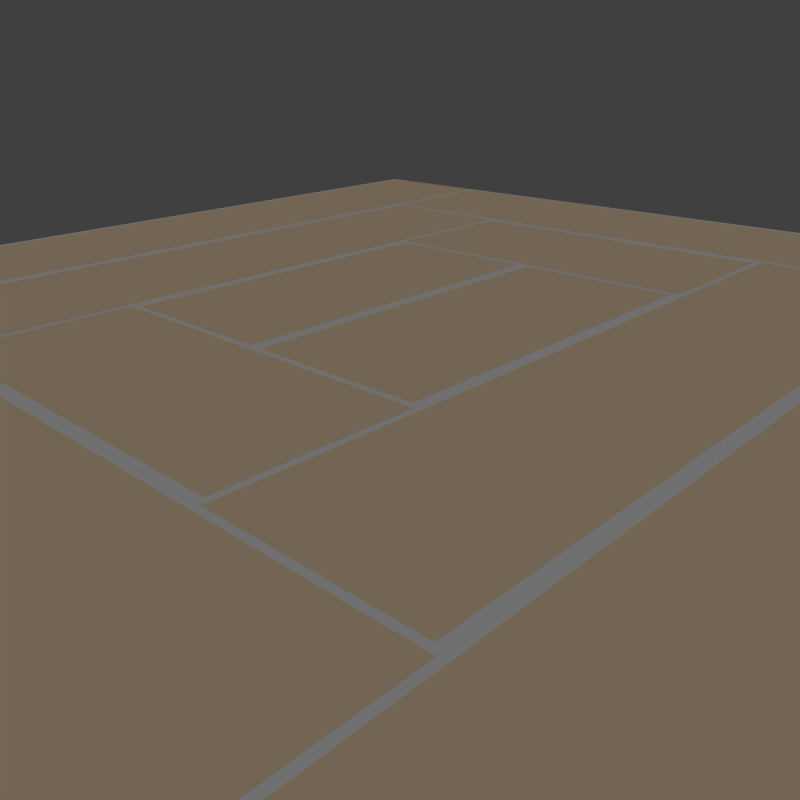 # Source: tatami.blend  (saved by Blender 2.71.0; exported with 4.5.12 LTS)
import bpy
from mathutils import Matrix  # noqa: F401  (used for matrix-valued properties, if any)

bpy.ops.wm.read_factory_settings(use_empty=True)
scene = bpy.context.scene
scene.name = 'Scene'

# ---- collections
col_collection_1 = bpy.data.collections.new('Collection 1'); scene.collection.children.link(col_collection_1)

# ---- materials (node trees are filled in below, after node groups)
mat_tatami = bpy.data.materials.new('tatami')
mat_tatami.alpha_threshold = 0.0
mat_tatami.use_transparent_shadow = False
mat_tatami.preview_render_type = 'FLAT'
mat_tatami.diffuse_color = (0.8388, 0.6445, 0.4287, 1.0)
mat_tatami.roughness = 0.5
mat_tatami.specular_intensity = 0.1
mat_tatami.line_color = (0.0, 0.0, 0.0, 1.0)
mat_border5 = bpy.data.materials.new('border5')
mat_border5.alpha_threshold = 0.0
mat_border5.use_transparent_shadow = False
mat_border5.preview_render_type = 'FLAT'
mat_border5.roughness = 0.5
mat_border5.specular_intensity = 0.0
mat_border5.line_color = (0.0, 0.0, 0.0, 1.0)
mat_border = bpy.data.materials.new('border')
mat_border.alpha_threshold = 0.0
mat_border.use_transparent_shadow = False
mat_border.preview_render_type = 'FLAT'
mat_border.roughness = 0.5
mat_border.specular_intensity = 0.0
mat_border.line_color = (0.0, 0.0, 0.0, 1.0)
mat_border2 = bpy.data.materials.new('border2')
mat_border2.alpha_threshold = 0.0
mat_border2.use_transparent_shadow = False
mat_border2.preview_render_type = 'FLAT'
mat_border2.roughness = 0.5
mat_border2.specular_intensity = 0.0
mat_border2.line_color = (0.0, 0.0, 0.0, 1.0)
mat_border3 = bpy.data.materials.new('border3')
mat_border3.alpha_threshold = 0.0
mat_border3.use_transparent_shadow = False
mat_border3.preview_render_type = 'FLAT'
mat_border3.roughness = 0.5
mat_border3.specular_intensity = 0.0
mat_border3.line_color = (0.0, 0.0, 0.0, 1.0)
mat_border4 = bpy.data.materials.new('border4')
mat_border4.alpha_threshold = 0.0
mat_border4.use_transparent_shadow = False
mat_border4.preview_render_type = 'FLAT'
mat_border4.roughness = 0.5
mat_border4.specular_intensity = 0.0
mat_border4.line_color = (0.0, 0.0, 0.0, 1.0)
mat_border7 = bpy.data.materials.new('border7')
mat_border7.alpha_threshold = 0.0
mat_border7.use_transparent_shadow = False
mat_border7.preview_render_type = 'FLAT'
mat_border7.diffuse_color = (0.0578, 0.0578, 0.0578, 1.0)
mat_border7.roughness = 0.5
mat_border7.specular_intensity = 0.0
mat_border7.line_color = (0.0, 0.0, 0.0, 1.0)
mat_border6 = bpy.data.materials.new('border6')
mat_border6.alpha_threshold = 0.0
mat_border6.use_transparent_shadow = False
mat_border6.preview_render_type = 'FLAT'
mat_border6.roughness = 0.5
mat_border6.specular_intensity = 0.0
mat_border6.line_color = (0.0, 0.0, 0.0, 1.0)
mat_border8 = bpy.data.materials.new('border8')
mat_border8.alpha_threshold = 0.0
mat_border8.use_transparent_shadow = False
mat_border8.preview_render_type = 'FLAT'
mat_border8.roughness = 0.5
mat_border8.specular_intensity = 0.0
mat_border8.line_color = (0.0, 0.0, 0.0, 1.0)
mat_border9 = bpy.data.materials.new('border9')
mat_border9.alpha_threshold = 0.0
mat_border9.use_transparent_shadow = False
mat_border9.preview_render_type = 'FLAT'
mat_border9.roughness = 0.5
mat_border9.specular_intensity = 0.0
mat_border9.line_color = (0.0, 0.0, 0.0, 1.0)

# ---- material node trees

# ---- world
world_world = bpy.data.worlds.new('World'); scene.world = world_world
world_world.color = (0.05088, 0.05088, 0.05088)
world_world.use_sun_shadow = False
world_world.sun_shadow_jitter_overblur = 0.0
world_world.cycles.sampling_method = 'MANUAL'
world_world.cycles.sample_map_resolution = 256
world_world.light_settings.ao_factor = 0.5

# ---- cameras
cam_camera_001 = bpy.data.cameras.new('Camera.001')
cam_camera_001.clip_end = 100.0
cam_camera_001.lens = 35.0
cam_camera_001.sensor_width = 32.0
cam_camera_001.sensor_height = 18.0
cam_camera_001.ortho_scale = 7.314
cam_camera_001.dof.focus_distance = 0.0
cam_camera_001.dof.aperture_fstop = 128.0
cam_camera = bpy.data.cameras.new('Camera')
cam_camera.clip_end = 100.0
cam_camera.lens = 35.0
cam_camera.sensor_width = 32.0
cam_camera.sensor_height = 18.0
cam_camera.ortho_scale = 7.314
cam_camera.dof.focus_distance = 0.0
cam_camera.dof.aperture_fstop = 128.0

# ---- lights
light_sun = bpy.data.lights.new('Sun', 'SUN')
light_sun.transmission_factor = 0.0
light_sun.angle = 0.1993
light_sun.energy = 1.0
light_sun.shadow_buffer_clip_start = 0.5
light_sun.shadow_soft_size = 0.1
light_sun.shadow_cascade_max_distance = 1000.0
light_sun.cycles.use_multiple_importance_sampling = False

# ---- meshes
me_plane_002 = bpy.data.meshes.new('Plane.002')
me_plane_002.from_pydata([(-0.1881, -1.0, -4.398e-08), (-0.1881, 1.0, -7.523e-08), (-0.1131, -1.0, -4.398e-08), (-0.1131, 1.0, -7.523e-08), (0.2619, -1.0, 0.0), (0.2619, 1.0, 0.0), (0.3369, -1.0, 0.0), (0.3369, 1.0, 0.0), (0.1869, -1.0, 0.0), (0.1869, 1.0, 0.0), (0.2619, -1.0, 0.0), (0.2619, 1.0, 0.0), (0.1119, -1.0, 0.0), (0.1119, 1.0, 0.0), (0.1869, -1.0, 0.0), (0.1869, 1.0, 0.0), (0.03691, -1.0, 0.0), (0.03691, 1.0, 0.0), (0.1119, -1.0, 0.0), (0.1119, 1.0, 0.0), (-0.03809, -1.0, 0.0), (-0.03809, 1.0, 0.0), (0.03691, -1.0, 0.0), (0.03691, 1.0, 0.0), (-0.1131, -1.0, 0.0), (-0.1131, 1.0, 0.0), (-0.03809, -1.0, 0.0), (-0.03809, 1.0, 0.0), (-0.2631, -1.0, 1.863e-09), (-0.2631, 1.0, -2.794e-08), (-0.1881, -1.0, 1.863e-09), (-0.1881, 1.0, -2.794e-08), (-0.3381, -1.0, 1.863e-09), (-0.3381, 1.0, -2.794e-08), (-0.2631, -1.0, 1.863e-09), (-0.2631, 1.0, -2.794e-08)], [], [(1, 0, 2, 3), (5, 4, 6, 7), (9, 8, 10, 11), (13, 12, 14, 15), (17, 16, 18, 19), (21, 20, 22, 23), (25, 24, 26, 27), (29, 28, 30, 31), (33, 32, 34, 35)])
me_plane_002.polygons.foreach_set('material_index', [6, 2, 3, 4, 5, 1, 7, 8, 9])
_uv = me_plane_002.uv_layers.new(name='UVMap')
_uv.uv.foreach_set('vector', [5.743, 0.9888, -4.743, 0.9889, -4.743, 0.001817, 5.743, 0.001726, 5.743, 0.9888, -4.743, 0.9889, -4.743, 0.001817, 5.743, 0.001726, 5.743, 0.9888, -4.743, 0.9889, -4.743, 0.001817, 5.743, 0.001726, 5.743, 0.9888, -4.743, 0.9889, -4.743, 0.001817, 5.743, 0.001726, 5.743, 0.9888, -4.743, 0.9889, -4.743, 0.001817, 5.743, 0.001726, 5.743, 0.9888, -4.743, 0.9889, -4.743, 0.001817, 5.743, 0.001726, 5.743, 0.9888, -4.743, 0.9889, -4.743, 0.001817, 5.743, 0.001726, 5.743, 0.9888, -4.743, 0.9889, -4.743, 0.001817, 5.743, 0.001726, 5.743, 0.9888, -4.743, 0.9889, -4.743, 0.001817, 5.743, 0.001726])
me_plane_002.materials.append(mat_tatami)
me_plane_002.materials.append(mat_border5)
me_plane_002.materials.append(mat_border)
me_plane_002.materials.append(mat_border2)
me_plane_002.materials.append(mat_border3)
me_plane_002.materials.append(mat_border4)
me_plane_002.materials.append(mat_border7)
me_plane_002.materials.append(mat_border6)
me_plane_002.materials.append(mat_border8)
me_plane_002.materials.append(mat_border9)
me_plane_002.use_remesh_preserve_volume = False
me_plane_002.use_remesh_preserve_attributes = False
me_plane_002.use_mirror_vertex_groups = False
me_plane_002.update()
me_plane_034 = bpy.data.meshes.new('Plane.034')
me_plane_034.from_pydata([(-1.0, -1.0, 0.0), (1.0, -1.0, 0.0), (-1.0, 1.0, 0.0), (1.0, 1.0, 0.0), (1.075, -1.0, 0.0), (1.075, 1.0, 0.0), (-1.075, -1.0, 0.0), (-1.075, 1.0, 0.0)], [], [(0, 1, 3, 2), (3, 1, 4, 5), (0, 2, 7, 6)])
me_plane_034.polygons.foreach_set('material_index', [0, 1, 1])
_uv = me_plane_034.uv_layers.new(name='UVMap')
_uv.uv.foreach_set('vector', [0.0001001, 9.998e-05, 0.9999, 0.0001, 0.9999, 0.9999, 9.998e-05, 0.9999, 5.743, 0.9888, -4.743, 0.9889, -4.743, 0.001817, 5.743, 0.001726, 5.743, 0.9888, -4.743, 0.9889, -4.743, 0.001817, 5.743, 0.001726])
me_plane_034.materials.append(mat_tatami)
me_plane_034.materials.append(mat_border)
me_plane_034.use_remesh_preserve_volume = False
me_plane_034.use_remesh_preserve_attributes = False
me_plane_034.use_mirror_vertex_groups = False
me_plane_034.update()
me_plane_033 = bpy.data.meshes.new('Plane.033')
me_plane_033.from_pydata([(-1.0, -1.0, 0.0), (1.0, -1.0, 0.0), (-1.0, 1.0, 0.0), (1.0, 1.0, 0.0), (1.075, -1.0, 0.0), (1.075, 1.0, 0.0), (-1.075, -1.0, 0.0), (-1.075, 1.0, 0.0)], [], [(0, 1, 3, 2), (3, 1, 4, 5), (0, 2, 7, 6)])
me_plane_033.polygons.foreach_set('material_index', [0, 1, 1])
_uv = me_plane_033.uv_layers.new(name='UVMap')
_uv.uv.foreach_set('vector', [0.0001001, 9.998e-05, 0.9999, 0.0001, 0.9999, 0.9999, 9.998e-05, 0.9999, 5.743, 0.9888, -4.743, 0.9889, -4.743, 0.001817, 5.743, 0.001726, 5.743, 0.9888, -4.743, 0.9889, -4.743, 0.001817, 5.743, 0.001726])
me_plane_033.materials.append(mat_tatami)
me_plane_033.materials.append(mat_border)
me_plane_033.use_remesh_preserve_volume = False
me_plane_033.use_remesh_preserve_attributes = False
me_plane_033.use_mirror_vertex_groups = False
me_plane_033.update()
me_plane_032 = bpy.data.meshes.new('Plane.032')
me_plane_032.from_pydata([(-1.0, -1.0, 0.0), (1.0, -1.0, 0.0), (-1.0, 1.0, 0.0), (1.0, 1.0, 0.0), (1.075, -1.0, 0.0), (1.075, 1.0, 0.0), (-1.075, -1.0, 0.0), (-1.075, 1.0, 0.0)], [], [(0, 1, 3, 2), (3, 1, 4, 5), (0, 2, 7, 6)])
me_plane_032.polygons.foreach_set('material_index', [0, 1, 1])
_uv = me_plane_032.uv_layers.new(name='UVMap')
_uv.uv.foreach_set('vector', [0.0001001, 9.998e-05, 0.9999, 0.0001, 0.9999, 0.9999, 9.998e-05, 0.9999, 5.743, 0.9888, -4.743, 0.9889, -4.743, 0.001817, 5.743, 0.001726, 5.743, 0.9888, -4.743, 0.9889, -4.743, 0.001817, 5.743, 0.001726])
me_plane_032.materials.append(mat_tatami)
me_plane_032.materials.append(mat_border)
me_plane_032.use_remesh_preserve_volume = False
me_plane_032.use_remesh_preserve_attributes = False
me_plane_032.use_mirror_vertex_groups = False
me_plane_032.update()
me_plane_031 = bpy.data.meshes.new('Plane.031')
me_plane_031.from_pydata([(-1.0, -1.0, 0.0), (1.0, -1.0, 0.0), (-1.0, 1.0, 0.0), (1.0, 1.0, 0.0), (1.075, -1.0, 0.0), (1.075, 1.0, 0.0), (-1.075, -1.0, 0.0), (-1.075, 1.0, 0.0)], [], [(0, 1, 3, 2), (3, 1, 4, 5), (0, 2, 7, 6)])
me_plane_031.polygons.foreach_set('material_index', [0, 1, 1])
_uv = me_plane_031.uv_layers.new(name='UVMap')
_uv.uv.foreach_set('vector', [0.0001001, 9.998e-05, 0.9999, 0.0001, 0.9999, 0.9999, 9.998e-05, 0.9999, 5.743, 0.9888, -4.743, 0.9889, -4.743, 0.001817, 5.743, 0.001726, 5.743, 0.9888, -4.743, 0.9889, -4.743, 0.001817, 5.743, 0.001726])
me_plane_031.materials.append(mat_tatami)
me_plane_031.materials.append(mat_border)
me_plane_031.use_remesh_preserve_volume = False
me_plane_031.use_remesh_preserve_attributes = False
me_plane_031.use_mirror_vertex_groups = False
me_plane_031.update()
me_plane_030 = bpy.data.meshes.new('Plane.030')
me_plane_030.from_pydata([(-1.0, -1.0, 0.0), (1.0, -1.0, 0.0), (-1.0, 1.0, 0.0), (1.0, 1.0, 0.0), (1.075, -1.0, 0.0), (1.075, 1.0, 0.0), (-1.075, -1.0, 0.0), (-1.075, 1.0, 0.0)], [], [(0, 1, 3, 2), (3, 1, 4, 5), (0, 2, 7, 6)])
me_plane_030.polygons.foreach_set('material_index', [0, 1, 1])
_uv = me_plane_030.uv_layers.new(name='UVMap')
_uv.uv.foreach_set('vector', [0.0001001, 9.998e-05, 0.9999, 0.0001, 0.9999, 0.9999, 9.998e-05, 0.9999, 5.743, 0.9888, -4.743, 0.9889, -4.743, 0.001817, 5.743, 0.001726, 5.743, 0.9888, -4.743, 0.9889, -4.743, 0.001817, 5.743, 0.001726])
me_plane_030.materials.append(mat_tatami)
me_plane_030.materials.append(mat_border)
me_plane_030.use_remesh_preserve_volume = False
me_plane_030.use_remesh_preserve_attributes = False
me_plane_030.use_mirror_vertex_groups = False
me_plane_030.update()
me_plane_029 = bpy.data.meshes.new('Plane.029')
me_plane_029.from_pydata([(-1.0, -1.0, 0.0), (1.0, -1.0, 0.0), (-1.0, 1.0, 0.0), (1.0, 1.0, 0.0), (1.075, -1.0, 0.0), (1.075, 1.0, 0.0), (-1.075, -1.0, 0.0), (-1.075, 1.0, 0.0)], [], [(0, 1, 3, 2), (3, 1, 4, 5), (0, 2, 7, 6)])
me_plane_029.polygons.foreach_set('material_index', [0, 1, 1])
_uv = me_plane_029.uv_layers.new(name='UVMap')
_uv.uv.foreach_set('vector', [0.0001001, 9.998e-05, 0.9999, 0.0001, 0.9999, 0.9999, 9.998e-05, 0.9999, 5.743, 0.9888, -4.743, 0.9889, -4.743, 0.001817, 5.743, 0.001726, 5.743, 0.9888, -4.743, 0.9889, -4.743, 0.001817, 5.743, 0.001726])
me_plane_029.materials.append(mat_tatami)
me_plane_029.materials.append(mat_border)
me_plane_029.use_remesh_preserve_volume = False
me_plane_029.use_remesh_preserve_attributes = False
me_plane_029.use_mirror_vertex_groups = False
me_plane_029.update()
me_plane_028 = bpy.data.meshes.new('Plane.028')
me_plane_028.from_pydata([(-1.0, -1.0, 0.0), (1.0, -1.0, 0.0), (-1.0, 1.0, 0.0), (1.0, 1.0, 0.0), (1.075, -1.0, 0.0), (1.075, 1.0, 0.0), (-1.075, -1.0, 0.0), (-1.075, 1.0, 0.0)], [], [(0, 1, 3, 2), (3, 1, 4, 5), (0, 2, 7, 6)])
me_plane_028.polygons.foreach_set('material_index', [0, 1, 1])
_uv = me_plane_028.uv_layers.new(name='UVMap')
_uv.uv.foreach_set('vector', [0.0001001, 9.998e-05, 0.9999, 0.0001, 0.9999, 0.9999, 9.998e-05, 0.9999, 5.743, 0.9888, -4.743, 0.9889, -4.743, 0.001817, 5.743, 0.001726, 5.743, 0.9888, -4.743, 0.9889, -4.743, 0.001817, 5.743, 0.001726])
me_plane_028.materials.append(mat_tatami)
me_plane_028.materials.append(mat_border)
me_plane_028.use_remesh_preserve_volume = False
me_plane_028.use_remesh_preserve_attributes = False
me_plane_028.use_mirror_vertex_groups = False
me_plane_028.update()
me_plane_027 = bpy.data.meshes.new('Plane.027')
me_plane_027.from_pydata([(-1.0, -1.0, 0.0), (1.0, -1.0, 0.0), (-1.0, 1.0, 0.0), (1.0, 1.0, 0.0), (1.075, -1.0, 0.0), (1.075, 1.0, 0.0), (-1.075, -1.0, 0.0), (-1.075, 1.0, 0.0)], [], [(0, 1, 3, 2), (3, 1, 4, 5), (0, 2, 7, 6)])
me_plane_027.polygons.foreach_set('material_index', [0, 1, 1])
_uv = me_plane_027.uv_layers.new(name='UVMap')
_uv.uv.foreach_set('vector', [0.0001001, 9.998e-05, 0.9999, 0.0001, 0.9999, 0.9999, 9.998e-05, 0.9999, 5.743, 0.9888, -4.743, 0.9889, -4.743, 0.001817, 5.743, 0.001726, 5.743, 0.9888, -4.743, 0.9889, -4.743, 0.001817, 5.743, 0.001726])
me_plane_027.materials.append(mat_tatami)
me_plane_027.materials.append(mat_border)
me_plane_027.use_remesh_preserve_volume = False
me_plane_027.use_remesh_preserve_attributes = False
me_plane_027.use_mirror_vertex_groups = False
me_plane_027.update()
me_plane_026 = bpy.data.meshes.new('Plane.026')
me_plane_026.from_pydata([(-1.0, -1.0, 0.0), (1.0, -1.0, 0.0), (-1.0, 1.0, 0.0), (1.0, 1.0, 0.0), (1.075, -1.0, 0.0), (1.075, 1.0, 0.0), (-1.075, -1.0, 0.0), (-1.075, 1.0, 0.0)], [], [(0, 1, 3, 2), (3, 1, 4, 5), (0, 2, 7, 6)])
me_plane_026.polygons.foreach_set('material_index', [0, 1, 1])
_uv = me_plane_026.uv_layers.new(name='UVMap')
_uv.uv.foreach_set('vector', [0.0001001, 9.998e-05, 0.9999, 0.0001, 0.9999, 0.9999, 9.998e-05, 0.9999, 5.743, 0.9888, -4.743, 0.9889, -4.743, 0.001817, 5.743, 0.001726, 5.743, 0.9888, -4.743, 0.9889, -4.743, 0.001817, 5.743, 0.001726])
me_plane_026.materials.append(mat_tatami)
me_plane_026.materials.append(mat_border)
me_plane_026.use_remesh_preserve_volume = False
me_plane_026.use_remesh_preserve_attributes = False
me_plane_026.use_mirror_vertex_groups = False
me_plane_026.update()
me_plane_025 = bpy.data.meshes.new('Plane.025')
me_plane_025.from_pydata([(-1.0, -1.0, 0.0), (1.0, -1.0, 0.0), (-1.0, 1.0, 0.0), (1.0, 1.0, 0.0), (1.075, -1.0, 0.0), (1.075, 1.0, 0.0), (-1.075, -1.0, 0.0), (-1.075, 1.0, 0.0)], [], [(0, 1, 3, 2), (3, 1, 4, 5), (0, 2, 7, 6)])
me_plane_025.polygons.foreach_set('material_index', [0, 1, 1])
_uv = me_plane_025.uv_layers.new(name='UVMap')
_uv.uv.foreach_set('vector', [0.0001001, 9.998e-05, 0.9999, 0.0001, 0.9999, 0.9999, 9.998e-05, 0.9999, 5.743, 0.9888, -4.743, 0.9889, -4.743, 0.001817, 5.743, 0.001726, 5.743, 0.9888, -4.743, 0.9889, -4.743, 0.001817, 5.743, 0.001726])
me_plane_025.materials.append(mat_tatami)
me_plane_025.materials.append(mat_border)
me_plane_025.use_remesh_preserve_volume = False
me_plane_025.use_remesh_preserve_attributes = False
me_plane_025.use_mirror_vertex_groups = False
me_plane_025.update()
me_plane_024 = bpy.data.meshes.new('Plane.024')
me_plane_024.from_pydata([(-1.0, -1.0, 0.0), (1.0, -1.0, 0.0), (-1.0, 1.0, 0.0), (1.0, 1.0, 0.0), (1.075, -1.0, 0.0), (1.075, 1.0, 0.0), (-1.075, -1.0, 0.0), (-1.075, 1.0, 0.0)], [], [(0, 1, 3, 2), (3, 1, 4, 5), (0, 2, 7, 6)])
me_plane_024.polygons.foreach_set('material_index', [0, 1, 1])
_uv = me_plane_024.uv_layers.new(name='UVMap')
_uv.uv.foreach_set('vector', [0.0001001, 9.998e-05, 0.9999, 0.0001, 0.9999, 0.9999, 9.998e-05, 0.9999, 5.743, 0.9888, -4.743, 0.9889, -4.743, 0.001817, 5.743, 0.001726, 5.743, 0.9888, -4.743, 0.9889, -4.743, 0.001817, 5.743, 0.001726])
me_plane_024.materials.append(mat_tatami)
me_plane_024.materials.append(mat_border)
me_plane_024.use_remesh_preserve_volume = False
me_plane_024.use_remesh_preserve_attributes = False
me_plane_024.use_mirror_vertex_groups = False
me_plane_024.update()
me_plane_023 = bpy.data.meshes.new('Plane.023')
me_plane_023.from_pydata([(-1.0, -1.0, 0.0), (1.0, -1.0, 0.0), (-1.0, 1.0, 0.0), (1.0, 1.0, 0.0), (1.075, -1.0, 0.0), (1.075, 1.0, 0.0), (-1.075, -1.0, 0.0), (-1.075, 1.0, 0.0)], [], [(0, 1, 3, 2), (3, 1, 4, 5), (0, 2, 7, 6)])
me_plane_023.polygons.foreach_set('material_index', [0, 1, 1])
_uv = me_plane_023.uv_layers.new(name='UVMap')
_uv.uv.foreach_set('vector', [0.0001001, 9.998e-05, 0.9999, 0.0001, 0.9999, 0.9999, 9.998e-05, 0.9999, 5.743, 0.9888, -4.743, 0.9889, -4.743, 0.001817, 5.743, 0.001726, 5.743, 0.9888, -4.743, 0.9889, -4.743, 0.001817, 5.743, 0.001726])
me_plane_023.materials.append(mat_tatami)
me_plane_023.materials.append(mat_border)
me_plane_023.use_remesh_preserve_volume = False
me_plane_023.use_remesh_preserve_attributes = False
me_plane_023.use_mirror_vertex_groups = False
me_plane_023.update()
me_plane_022 = bpy.data.meshes.new('Plane.022')
me_plane_022.from_pydata([(-1.0, -1.0, 0.0), (1.0, -1.0, 0.0), (-1.0, 1.0, 0.0), (1.0, 1.0, 0.0), (1.075, -1.0, 0.0), (1.075, 1.0, 0.0), (-1.075, -1.0, 0.0), (-1.075, 1.0, 0.0)], [], [(0, 1, 3, 2), (3, 1, 4, 5), (0, 2, 7, 6)])
me_plane_022.polygons.foreach_set('material_index', [0, 1, 1])
_uv = me_plane_022.uv_layers.new(name='UVMap')
_uv.uv.foreach_set('vector', [0.0001001, 9.998e-05, 0.9999, 0.0001, 0.9999, 0.9999, 9.998e-05, 0.9999, 5.743, 0.9888, -4.743, 0.9889, -4.743, 0.001817, 5.743, 0.001726, 5.743, 0.9888, -4.743, 0.9889, -4.743, 0.001817, 5.743, 0.001726])
me_plane_022.materials.append(mat_tatami)
me_plane_022.materials.append(mat_border)
me_plane_022.use_remesh_preserve_volume = False
me_plane_022.use_remesh_preserve_attributes = False
me_plane_022.use_mirror_vertex_groups = False
me_plane_022.update()
me_plane_021 = bpy.data.meshes.new('Plane.021')
me_plane_021.from_pydata([(-1.0, -1.0, 0.0), (1.0, -1.0, 0.0), (-1.0, 1.0, 0.0), (1.0, 1.0, 0.0), (1.075, -1.0, 0.0), (1.075, 1.0, 0.0), (-1.075, -1.0, 0.0), (-1.075, 1.0, 0.0)], [], [(0, 1, 3, 2), (3, 1, 4, 5), (0, 2, 7, 6)])
me_plane_021.polygons.foreach_set('material_index', [0, 1, 1])
_uv = me_plane_021.uv_layers.new(name='UVMap')
_uv.uv.foreach_set('vector', [0.0001001, 9.998e-05, 0.9999, 0.0001, 0.9999, 0.9999, 9.998e-05, 0.9999, 5.743, 0.9888, -4.743, 0.9889, -4.743, 0.001817, 5.743, 0.001726, 5.743, 0.9888, -4.743, 0.9889, -4.743, 0.001817, 5.743, 0.001726])
me_plane_021.materials.append(mat_tatami)
me_plane_021.materials.append(mat_border)
me_plane_021.use_remesh_preserve_volume = False
me_plane_021.use_remesh_preserve_attributes = False
me_plane_021.use_mirror_vertex_groups = False
me_plane_021.update()
me_plane_020 = bpy.data.meshes.new('Plane.020')
me_plane_020.from_pydata([(-1.0, -1.0, 0.0), (1.0, -1.0, 0.0), (-1.0, 1.0, 0.0), (1.0, 1.0, 0.0), (1.075, -1.0, 0.0), (1.075, 1.0, 0.0), (-1.075, -1.0, 0.0), (-1.075, 1.0, 0.0)], [], [(0, 1, 3, 2), (3, 1, 4, 5), (0, 2, 7, 6)])
me_plane_020.polygons.foreach_set('material_index', [0, 1, 1])
_uv = me_plane_020.uv_layers.new(name='UVMap')
_uv.uv.foreach_set('vector', [0.0001001, 9.998e-05, 0.9999, 0.0001, 0.9999, 0.9999, 9.998e-05, 0.9999, 5.743, 0.9888, -4.743, 0.9889, -4.743, 0.001817, 5.743, 0.001726, 5.743, 0.9888, -4.743, 0.9889, -4.743, 0.001817, 5.743, 0.001726])
me_plane_020.materials.append(mat_tatami)
me_plane_020.materials.append(mat_border)
me_plane_020.use_remesh_preserve_volume = False
me_plane_020.use_remesh_preserve_attributes = False
me_plane_020.use_mirror_vertex_groups = False
me_plane_020.update()
me_plane_019 = bpy.data.meshes.new('Plane.019')
me_plane_019.from_pydata([(-1.0, -1.0, 0.0), (1.0, -1.0, 0.0), (-1.0, 1.0, 0.0), (1.0, 1.0, 0.0), (1.075, -1.0, 0.0), (1.075, 1.0, 0.0), (-1.075, -1.0, 0.0), (-1.075, 1.0, 0.0)], [], [(0, 1, 3, 2), (3, 1, 4, 5), (0, 2, 7, 6)])
me_plane_019.polygons.foreach_set('material_index', [0, 1, 1])
_uv = me_plane_019.uv_layers.new(name='UVMap')
_uv.uv.foreach_set('vector', [0.0001001, 9.998e-05, 0.9999, 0.0001, 0.9999, 0.9999, 9.998e-05, 0.9999, 5.743, 0.9888, -4.743, 0.9889, -4.743, 0.001817, 5.743, 0.001726, 5.743, 0.9888, -4.743, 0.9889, -4.743, 0.001817, 5.743, 0.001726])
me_plane_019.materials.append(mat_tatami)
me_plane_019.materials.append(mat_border)
me_plane_019.use_remesh_preserve_volume = False
me_plane_019.use_remesh_preserve_attributes = False
me_plane_019.use_mirror_vertex_groups = False
me_plane_019.update()
me_plane_001 = bpy.data.meshes.new('Plane.001')
me_plane_001.from_pydata([(-1.0, -1.0, 0.0), (1.0, -1.0, 0.0), (-1.0, 1.0, 0.0), (1.0, 1.0, 0.0), (1.075, -1.0, 0.0), (1.075, 1.0, 0.0), (-1.075, -1.0, 0.0), (-1.075, 1.0, 0.0)], [], [(0, 1, 3, 2), (3, 1, 4, 5), (0, 2, 7, 6)])
me_plane_001.polygons.foreach_set('material_index', [0, 1, 1])
_uv = me_plane_001.uv_layers.new(name='UVMap')
_uv.uv.foreach_set('vector', [0.0001001, 9.998e-05, 0.9999, 0.0001, 0.9999, 0.9999, 9.998e-05, 0.9999, 5.743, 0.9888, -4.743, 0.9889, -4.743, 0.001817, 5.743, 0.001726, 5.743, 0.9888, -4.743, 0.9889, -4.743, 0.001817, 5.743, 0.001726])
me_plane_001.materials.append(mat_tatami)
me_plane_001.materials.append(mat_border)
me_plane_001.use_remesh_preserve_volume = False
me_plane_001.use_remesh_preserve_attributes = False
me_plane_001.use_mirror_vertex_groups = False
me_plane_001.update()
me_plane_003 = bpy.data.meshes.new('Plane.003')
me_plane_003.from_pydata([(-1.0, -1.0, 0.0), (1.0, -1.0, 0.0), (-1.0, 1.0, 0.0), (1.0, 1.0, 0.0), (1.075, -1.0, 0.0), (1.075, 1.0, 0.0), (-1.075, -1.0, 0.0), (-1.075, 1.0, 0.0)], [], [(0, 1, 3, 2), (3, 1, 4, 5), (0, 2, 7, 6)])
me_plane_003.polygons.foreach_set('material_index', [0, 1, 1])
_uv = me_plane_003.uv_layers.new(name='UVMap')
_uv.uv.foreach_set('vector', [0.0001001, 9.998e-05, 0.9999, 0.0001, 0.9999, 0.9999, 9.998e-05, 0.9999, 5.743, 0.9888, -4.743, 0.9889, -4.743, 0.001817, 5.743, 0.001726, 5.743, 0.9888, -4.743, 0.9889, -4.743, 0.001817, 5.743, 0.001726])
me_plane_003.materials.append(mat_tatami)
me_plane_003.materials.append(mat_border)
me_plane_003.use_remesh_preserve_volume = False
me_plane_003.use_remesh_preserve_attributes = False
me_plane_003.use_mirror_vertex_groups = False
me_plane_003.update()

# ---- objects
ob_camera_001 = bpy.data.objects.new('Camera.001', cam_camera_001)
ob_tatami_019 = bpy.data.objects.new('tatami.019', me_plane_002)
ob_tatami_017 = bpy.data.objects.new('tatami.017', me_plane_034)
ob_tatami_016 = bpy.data.objects.new('tatami.016', me_plane_033)
ob_tatami_015 = bpy.data.objects.new('tatami.015', me_plane_032)
ob_tatami_014 = bpy.data.objects.new('tatami.014', me_plane_031)
ob_tatami_013 = bpy.data.objects.new('tatami.013', me_plane_030)
ob_tatami_012 = bpy.data.objects.new('tatami.012', me_plane_029)
ob_tatami_011 = bpy.data.objects.new('tatami.011', me_plane_028)
ob_tatami_010 = bpy.data.objects.new('tatami.010', me_plane_027)
ob_tatami_009 = bpy.data.objects.new('tatami.009', me_plane_026)
ob_tatami_008 = bpy.data.objects.new('tatami.008', me_plane_025)
ob_tatami_007 = bpy.data.objects.new('tatami.007', me_plane_024)
ob_tatami_006 = bpy.data.objects.new('tatami.006', me_plane_023)
ob_tatami_005 = bpy.data.objects.new('tatami.005', me_plane_022)
ob_tatami_004 = bpy.data.objects.new('tatami.004', me_plane_021)
ob_tatami_003 = bpy.data.objects.new('tatami.003', me_plane_020)
ob_tatami_002 = bpy.data.objects.new('tatami.002', me_plane_019)
ob_tatami_001 = bpy.data.objects.new('tatami.001', me_plane_001)
ob_tatami = bpy.data.objects.new('tatami', me_plane_003)
ob_sun = bpy.data.objects.new('Sun', light_sun)
ob_camera = bpy.data.objects.new('Camera', cam_camera)

# ---- transforms, parenting, visibility, modifiers, constraints
ob_camera_001.location = (-13.5, -17.32, 4.583)
ob_camera_001.rotation_euler = (0.3536, 0.01098, -1.577)
ob_camera_001.lock_rotations_4d = False
ob_camera_001.empty_display_type = 'ARROWS'
ob_camera_001.color = (0.0, 0.0, 0.0, 0.0)
ob_camera_001.display_type = 'WIRE'
ob_camera_001.lineart.crease_threshold = 0.0
ob_tatami_019.location = (-10.73, -17.3, 3.166)
ob_tatami_019.rotation_euler = (0.0, -0.0, 1.571)
ob_tatami_019.scale = (1.86, 4.0, 4.129)
ob_tatami_019.lineart.crease_threshold = 0.0
ob_tatami_017.location = (0.005118, -10.0, 0.0)
ob_tatami_017.rotation_euler = (0.0, -0.0, 1.571)
ob_tatami_017.scale = (1.86, 4.0, 4.129)
ob_tatami_017.lineart.crease_threshold = 0.0
ob_tatami_016.location = (-7.995, -10.0, 0.0)
ob_tatami_016.rotation_euler = (0.0, -0.0, 1.571)
ob_tatami_016.scale = (1.86, 4.0, 4.129)
ob_tatami_016.lineart.crease_threshold = 0.0
ob_tatami_015.location = (8.005, -10.0, 0.0)
ob_tatami_015.rotation_euler = (0.0, -0.0, 1.571)
ob_tatami_015.scale = (1.86, 4.0, 4.129)
ob_tatami_015.lineart.crease_threshold = 0.0
ob_tatami_014.location = (8.005, 10.0, 0.0)
ob_tatami_014.rotation_euler = (0.0, -0.0, 1.571)
ob_tatami_014.scale = (1.86, 4.0, 4.129)
ob_tatami_014.lineart.crease_threshold = 0.0
ob_tatami_013.location = (-7.995, 10.0, 0.0)
ob_tatami_013.rotation_euler = (0.0, -0.0, 1.571)
ob_tatami_013.scale = (1.86, 4.0, 4.129)
ob_tatami_013.lineart.crease_threshold = 0.0
ob_tatami_012.location = (0.005084, 10.0, 0.0)
ob_tatami_012.rotation_euler = (0.0, -0.0, 1.571)
ob_tatami_012.scale = (1.86, 4.0, 4.129)
ob_tatami_012.lineart.crease_threshold = 0.0
ob_tatami_011.location = (10.01, 4.0, 0.0)
ob_tatami_011.rotation_euler = (0.0, -0.0, 3.142)
ob_tatami_011.scale = (1.86, 4.0, 4.129)
ob_tatami_011.lineart.crease_threshold = 0.0
ob_tatami_010.location = (10.01, -4.0, 0.0)
ob_tatami_010.rotation_euler = (0.0, -0.0, 3.142)
ob_tatami_010.scale = (1.86, 4.0, 4.129)
ob_tatami_010.lineart.crease_threshold = 0.0
ob_tatami_009.location = (-9.995, -4.0, 0.0)
ob_tatami_009.rotation_euler = (0.0, -0.0, 3.142)
ob_tatami_009.scale = (1.86, 4.0, 4.129)
ob_tatami_009.lineart.crease_threshold = 0.0
ob_tatami_008.location = (-9.995, 4.0, 0.0)
ob_tatami_008.rotation_euler = (0.0, -0.0, 3.142)
ob_tatami_008.scale = (1.86, 4.0, 4.129)
ob_tatami_008.lineart.crease_threshold = 0.0
ob_tatami_007.location = (-3.995, -6.0, 0.0)
ob_tatami_007.rotation_euler = (0.0, -0.0, 1.571)
ob_tatami_007.scale = (1.86, 4.0, 4.129)
ob_tatami_007.lineart.crease_threshold = 0.0
ob_tatami_006.location = (4.005, -6.0, 0.0)
ob_tatami_006.rotation_euler = (0.0, -0.0, 1.571)
ob_tatami_006.scale = (1.86, 4.0, 4.129)
ob_tatami_006.lineart.crease_threshold = 0.0
ob_tatami_005.location = (4.005, 6.0, 0.0)
ob_tatami_005.rotation_euler = (0.0, -0.0, 1.571)
ob_tatami_005.scale = (1.86, 4.0, 4.129)
ob_tatami_005.lineart.crease_threshold = 0.0
ob_tatami_004.location = (-3.995, 6.0, 0.0)
ob_tatami_004.rotation_euler = (0.0, -0.0, 1.571)
ob_tatami_004.scale = (1.86, 4.0, 4.129)
ob_tatami_004.lineart.crease_threshold = 0.0
ob_tatami_003.location = (6.005, 1.073e-05, 0.0)
ob_tatami_003.rotation_euler = (0.0, -0.0, 3.142)
ob_tatami_003.scale = (1.86, 4.0, 4.129)
ob_tatami_003.lineart.crease_threshold = 0.0
ob_tatami_002.location = (-5.995, -3.815e-06, 0.0)
ob_tatami_002.rotation_euler = (0.0, -0.0, 3.142)
ob_tatami_002.scale = (1.86, 4.0, 4.129)
ob_tatami_002.lineart.crease_threshold = 0.0
ob_tatami_001.location = (0.00509, 2.0, 0.0)
ob_tatami_001.rotation_euler = (0.0, -0.0, 1.571)
ob_tatami_001.scale = (1.86, 4.0, 4.129)
ob_tatami_001.lineart.crease_threshold = 0.0
ob_tatami.location = (0.005093, -2.0, 0.0)
ob_tatami.rotation_euler = (0.0, -0.0, 1.571)
ob_tatami.scale = (1.86, 4.0, 4.129)
ob_tatami.lineart.crease_threshold = 0.0
ob_sun.location = (7.734, 9.551, 6.912)
ob_sun.rotation_euler = (-1.001, 0.4949, -0.7549)
ob_sun.lineart.crease_threshold = 0.0
ob_camera.location = (-12.9, -12.19, 5.117)
ob_camera.rotation_euler = (1.177, 0.01089, -0.8073)
ob_camera.lock_rotations_4d = False
ob_camera.empty_display_type = 'ARROWS'
ob_camera.color = (0.0, 0.0, 0.0, 0.0)
ob_camera.display_type = 'WIRE'
ob_camera.lineart.crease_threshold = 0.0

# ---- collection membership
col_collection_1.objects.link(ob_camera_001)
col_collection_1.objects.link(ob_tatami_019)
col_collection_1.objects.link(ob_tatami_017)
col_collection_1.objects.link(ob_tatami_016)
col_collection_1.objects.link(ob_tatami_015)
col_collection_1.objects.link(ob_tatami_014)
col_collection_1.objects.link(ob_tatami_013)
col_collection_1.objects.link(ob_tatami_012)
col_collection_1.objects.link(ob_tatami_011)
col_collection_1.objects.link(ob_tatami_010)
col_collection_1.objects.link(ob_tatami_009)
col_collection_1.objects.link(ob_tatami_008)
col_collection_1.objects.link(ob_tatami_007)
col_collection_1.objects.link(ob_tatami_006)
col_collection_1.objects.link(ob_tatami_005)
col_collection_1.objects.link(ob_tatami_004)
col_collection_1.objects.link(ob_tatami_003)
col_collection_1.objects.link(ob_tatami_002)
col_collection_1.objects.link(ob_tatami_001)
col_collection_1.objects.link(ob_tatami)
col_collection_1.objects.link(ob_sun)
col_collection_1.objects.link(ob_camera)

# ---- scene / render settings (as saved in the file)
scene.camera = ob_camera
scene.frame_start = 1; scene.frame_end = 250; scene.frame_set(1)
scene.render.engine = 'BLENDER_EEVEE_NEXT'
scene.render.resolution_x = 1024
scene.render.resolution_y = 1024
scene.render.dither_intensity = 0.0
scene.cycles.use_denoising = False
scene.cycles.samples = 10
scene.cycles.sampling_pattern = 'TABULATED_SOBOL'
scene.cycles.light_sampling_threshold = 0.0
scene.cycles.use_adaptive_sampling = False
scene.cycles.use_light_tree = False
scene.cycles.blur_glossy = 0.0
scene.cycles.volume_bounces = 1
scene.cycles.pixel_filter_type = 'GAUSSIAN'
scene.cycles.sample_clamp_indirect = 0.0
scene.view_settings.view_transform = 'Standard'
bpy.context.view_layer.update()
